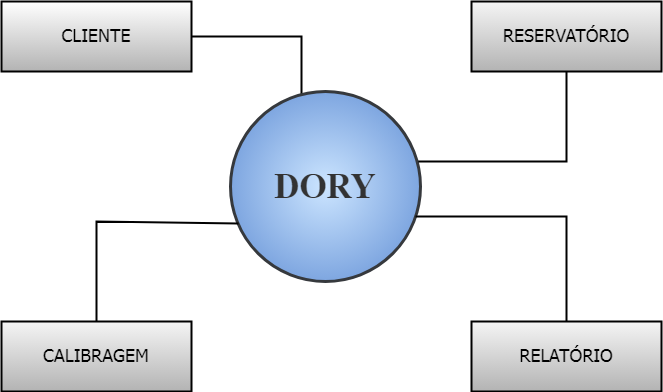

The diagram above was exported from draw.io. Its source (the exported page's mxGraphModel, read from the mxfile embedded in the PNG):
<mxGraphModel dx="1311" dy="725" grid="1" gridSize="10" guides="1" tooltips="1" connect="1" arrows="1" fold="1" page="1" pageScale="1" pageWidth="827" pageHeight="1169" math="0" shadow="0">
  <root>
    <mxCell id="0" />
    <mxCell id="1" parent="0" />
    <mxCell id="XA8Ov92_NpGWK7qCO5rf-1" value="" style="endArrow=none;html=1;rounded=0;exitX=1;exitY=0.5;exitDx=0;exitDy=0;strokeWidth=2;" edge="1" parent="1" source="KVyWXPsxgMorTjxOdJgp-2">
      <mxGeometry width="50" height="50" relative="1" as="geometry">
        <mxPoint x="330" y="170" as="sourcePoint" />
        <mxPoint x="390" y="220" as="targetPoint" />
        <Array as="points">
          <mxPoint x="390" y="155" />
        </Array>
      </mxGeometry>
    </mxCell>
    <mxCell id="KVyWXPsxgMorTjxOdJgp-1" value="&lt;h1&gt;&lt;font face=&quot;Times New Roman&quot; color=&quot;#333333&quot; style=&quot;font-size: 35px;&quot;&gt;DORY&lt;/font&gt;&lt;/h1&gt;" style="ellipse;whiteSpace=wrap;html=1;aspect=fixed;fillColor=#cce5ff;strokeColor=#36393d;strokeWidth=3;gradientColor=#7EA6E0;gradientDirection=radial;" parent="1" vertex="1">
      <mxGeometry x="319" y="210" width="190" height="190" as="geometry" />
    </mxCell>
    <mxCell id="KVyWXPsxgMorTjxOdJgp-2" value="&lt;h2 style=&quot;&quot;&gt;&lt;font style=&quot;font-weight: normal; font-size: 18px;&quot; face=&quot;Tahoma&quot;&gt;CLIENTE&lt;/font&gt;&lt;/h2&gt;" style="rounded=0;whiteSpace=wrap;html=1;fillColor=#FFFFFF;strokeColor=#000000;strokeWidth=2;gradientColor=#B3B3B3;" parent="1" vertex="1">
      <mxGeometry x="90" y="120" width="190" height="70" as="geometry" />
    </mxCell>
    <mxCell id="KVyWXPsxgMorTjxOdJgp-3" value="&lt;h2 style=&quot;&quot;&gt;&lt;font style=&quot;font-weight: normal; font-size: 18px;&quot; face=&quot;Tahoma&quot;&gt;RESERVATÓRIO&lt;/font&gt;&lt;/h2&gt;" style="rounded=0;whiteSpace=wrap;html=1;fillColor=#f5f5f5;strokeColor=#000000;strokeWidth=2;gradientColor=#b3b3b3;" parent="1" vertex="1">
      <mxGeometry x="560" y="120" width="190" height="70" as="geometry" />
    </mxCell>
    <mxCell id="KVyWXPsxgMorTjxOdJgp-5" value="&lt;h2 style=&quot;&quot;&gt;&lt;font style=&quot;font-weight: normal; font-size: 18px;&quot; face=&quot;Tahoma&quot;&gt;CALIBRAGEM&lt;/font&gt;&lt;/h2&gt;" style="rounded=0;whiteSpace=wrap;html=1;fillColor=#f5f5f5;strokeColor=#000000;strokeWidth=2;gradientColor=#b3b3b3;" parent="1" vertex="1">
      <mxGeometry x="90" y="440" width="190" height="70" as="geometry" />
    </mxCell>
    <mxCell id="KVyWXPsxgMorTjxOdJgp-6" value="&lt;h2 style=&quot;&quot;&gt;&lt;font style=&quot;font-weight: normal; font-size: 18px;&quot; face=&quot;Tahoma&quot;&gt;RELATÓRIO&lt;/font&gt;&lt;/h2&gt;" style="rounded=0;whiteSpace=wrap;html=1;fillColor=#f5f5f5;strokeColor=#000000;strokeWidth=2;gradientColor=#b3b3b3;" parent="1" vertex="1">
      <mxGeometry x="560" y="440" width="190" height="70" as="geometry" />
    </mxCell>
    <mxCell id="XA8Ov92_NpGWK7qCO5rf-2" value="" style="endArrow=none;html=1;rounded=0;exitX=0.5;exitY=1;exitDx=0;exitDy=0;strokeWidth=2;entryX=0.988;entryY=0.368;entryDx=0;entryDy=0;entryPerimeter=0;" edge="1" parent="1" source="KVyWXPsxgMorTjxOdJgp-3" target="KVyWXPsxgMorTjxOdJgp-1">
      <mxGeometry width="50" height="50" relative="1" as="geometry">
        <mxPoint x="560" y="270" as="sourcePoint" />
        <mxPoint x="510" y="280" as="targetPoint" />
        <Array as="points">
          <mxPoint x="655" y="280" />
        </Array>
      </mxGeometry>
    </mxCell>
    <mxCell id="XA8Ov92_NpGWK7qCO5rf-3" value="" style="endArrow=none;html=1;rounded=0;strokeWidth=2;entryX=0.5;entryY=0;entryDx=0;entryDy=0;" edge="1" parent="1" target="KVyWXPsxgMorTjxOdJgp-5">
      <mxGeometry width="50" height="50" relative="1" as="geometry">
        <mxPoint x="327" y="342" as="sourcePoint" />
        <mxPoint x="80" y="400" as="targetPoint" />
        <Array as="points">
          <mxPoint x="185" y="340" />
        </Array>
      </mxGeometry>
    </mxCell>
    <mxCell id="XA8Ov92_NpGWK7qCO5rf-4" value="" style="endArrow=none;html=1;rounded=0;exitX=0.5;exitY=0;exitDx=0;exitDy=0;strokeWidth=2;entryX=0.974;entryY=0.658;entryDx=0;entryDy=0;entryPerimeter=0;" edge="1" parent="1" source="KVyWXPsxgMorTjxOdJgp-6" target="KVyWXPsxgMorTjxOdJgp-1">
      <mxGeometry width="50" height="50" relative="1" as="geometry">
        <mxPoint x="657" y="270" as="sourcePoint" />
        <mxPoint x="509" y="360" as="targetPoint" />
        <Array as="points">
          <mxPoint x="655" y="335" />
        </Array>
      </mxGeometry>
    </mxCell>
  </root>
</mxGraphModel>